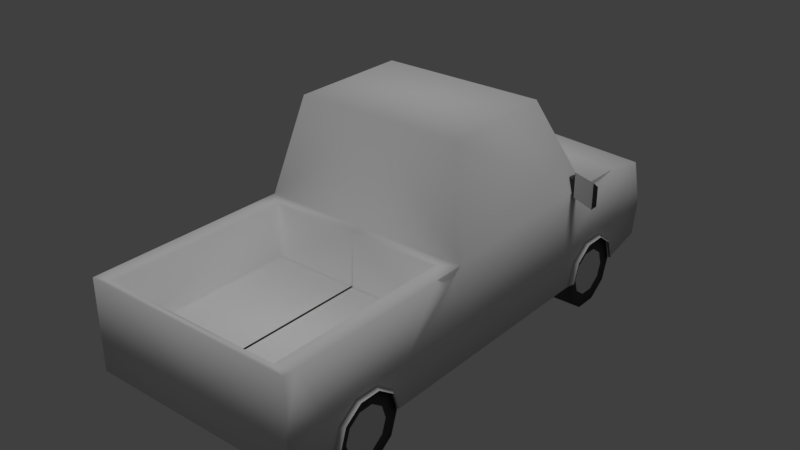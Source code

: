 # Source: 16-2.blend  (saved by Blender 2.79.0; exported with 4.5.12 LTS)
import bpy
from mathutils import Matrix  # noqa: F401  (used for matrix-valued properties, if any)

bpy.ops.wm.read_factory_settings(use_empty=True)
scene = bpy.context.scene
scene.name = 'Scene'

# ---- collections
col_collection_1 = bpy.data.collections.new('Collection 1'); scene.collection.children.link(col_collection_1)

# ---- materials (node trees are filled in below, after node groups)
mat_metal = bpy.data.materials.new('metal')
mat_metal.alpha_threshold = 0.0
mat_metal.use_transparent_shadow = False
mat_metal.roughness = 0.5
mat_metal.specular_intensity = 0.0
mat_metal.line_color = (0.0, 0.0, 0.0, 1.0)
mat_borracha = bpy.data.materials.new('borracha')
mat_borracha.alpha_threshold = 0.0
mat_borracha.use_transparent_shadow = False
mat_borracha.diffuse_color = (0.08003, 0.08003, 0.08003, 1.0)
mat_borracha.roughness = 0.5
mat_borracha.specular_intensity = 0.0

# ---- material node trees

# ---- world
world_world = bpy.data.worlds.new('World'); scene.world = world_world
world_world.color = (0.05088, 0.05088, 0.05088)
world_world.use_sun_shadow = False
world_world.sun_shadow_jitter_overblur = 0.0
world_world.cycles.sampling_method = 'MANUAL'

# ---- lights
light_hemi = bpy.data.lights.new('Hemi', 'SUN')
light_hemi.transmission_factor = 0.0
light_hemi.angle = 0.1993
light_hemi.energy = 1.0
light_hemi.shadow_buffer_clip_start = 0.5
light_hemi.shadow_soft_size = 0.1
light_hemi.shadow_cascade_max_distance = 1000.0

# ---- meshes
me_cube_001 = bpy.data.meshes.new('Cube.001')
me_cube_001.from_pydata([(-2.505, -7.19, 1.532), (-2.505, -7.19, 4.575), (-2.505, 9.708, 1.571), (-2.505, 9.463, 4.359), (-2.505, -0.336, 1.251), (-2.505, -0.336, 4.575), (-2.505, 6.043, 4.697), (-2.505, 5.449, 1.251), (-1.93, 0.2938, 7.86), (-1.93, 4.361, 7.874), (-2.505, 7.829, 4.658), (-2.505, 8.363, 1.251), (-2.505, -7.19, 2.719), (-2.505, 9.916, 2.719), (-2.505, -0.336, 2.719), (-2.505, 5.356, 2.719), (-2.505, 8.396, 2.719), (-2.505, -5.877, 1.251), (-2.505, -6.737, 4.575), (-2.505, -5.877, 2.719), (-2.505, -1.358, 4.575), (-2.505, -2.587, 2.719), (-2.505, -2.587, 1.251), (-2.505, 8.204, 1.251), (-2.505, 7.953, 2.023), (-2.505, 7.296, 2.501), (-2.505, 6.484, 2.501), (-2.505, 5.827, 2.023), (-2.505, 5.576, 1.251), (-2.505, -2.985, 1.251), (-2.505, -3.236, 2.023), (-2.505, -3.893, 2.501), (-2.505, -4.706, 2.501), (-2.505, -5.363, 2.023), (-2.505, -5.614, 1.251), (-2.506, 8.156, 1.25), (-2.506, 7.914, 1.994), (-2.506, 7.281, 2.454), (-2.506, 6.499, 2.454), (-2.506, 5.866, 1.994), (-2.506, 5.625, 1.25), (-2.506, 5.866, 0.5065), (-2.506, 6.499, 0.04673), (-2.506, 7.281, 0.04673), (-2.506, 7.914, 0.5065), (-2.506, 7.679, 1.25), (-2.506, 7.529, 1.714), (-2.506, 7.134, 2.001), (-2.506, 6.646, 2.001), (-2.506, 6.252, 1.714), (-2.506, 6.101, 1.25), (-2.506, 6.252, 0.7865), (-2.506, 6.646, 0.4997), (-2.506, 7.134, 0.4997), (-2.506, 7.529, 0.7865), (-1.532, 7.914, 1.994), (-1.532, 8.156, 1.25), (-1.532, 7.281, 2.454), (-1.532, 6.499, 2.454), (-1.532, 5.866, 1.994), (-1.532, 5.625, 1.25), (-1.532, 5.866, 0.5065), (-1.532, 6.499, 0.04673), (-1.532, 7.281, 0.04673), (-1.532, 7.914, 0.5065), (-1.532, 6.89, 1.25), (-2.425, 7.373, 1.601), (-2.425, 7.487, 1.25), (-2.425, 7.075, 1.818), (-2.425, 6.706, 1.818), (-2.425, 6.407, 1.601), (-2.425, 6.293, 1.25), (-2.425, 6.407, 0.8996), (-2.425, 6.706, 0.6829), (-2.425, 7.075, 0.6829), (-2.425, 7.373, 0.8996), (-2.425, 6.89, 1.25), (-2.605, 8.057, 1.342), (-2.605, 7.834, 2.028), (-2.605, 7.251, 2.451), (-2.605, 6.529, 2.451), (-2.605, 5.946, 2.028), (-2.605, 5.723, 1.342), (-2.605, -3.133, 1.342), (-2.605, -3.356, 2.028), (-2.605, -3.939, 2.451), (-2.605, -4.66, 2.451), (-2.605, -5.244, 2.028), (-2.605, -5.466, 1.342), (-0.005427, 9.834, 1.571), (-0.005427, -0.336, 4.575), (-0.005427, 6.043, 4.836), (-0.005427, -6.977, 4.575), (-2.131, -6.977, 4.575), (-2.131, -0.7336, 4.575), (0.01954, -0.8049, 2.779), (0.01954, -6.906, 2.779), (-2.058, -6.906, 2.779), (-2.058, -0.8049, 2.779), (-0.05736, 5.827, 2.023), (-0.005427, 8.204, 1.251), (-0.08945, 6.484, 2.501), (-0.005427, 5.576, 1.251), (-0.08945, 7.296, 2.501), (-0.05736, 7.953, 2.023), (-0.03794, -4.706, 2.501), (-0.03794, -3.893, 2.501), (-0.02552, -3.236, 2.023), (-0.02552, -5.363, 2.023), (-2.506, -3.024, 1.25), (-2.506, -3.266, 1.994), (-2.506, -3.898, 2.454), (-2.506, -4.681, 2.454), (-2.506, -5.313, 1.994), (-2.506, -5.555, 1.25), (-2.506, -5.313, 0.5065), (-2.506, -4.681, 0.04673), (-2.506, -3.898, 0.04673), (-2.506, -3.266, 0.5065), (-2.506, -3.5, 1.25), (-2.506, -3.651, 1.714), (-2.506, -4.046, 2.001), (-2.506, -4.533, 2.001), (-2.506, -4.928, 1.714), (-2.506, -5.079, 1.25), (-2.506, -4.928, 0.7865), (-2.506, -4.533, 0.4997), (-2.506, -4.046, 0.4997), (-2.506, -3.651, 0.7865), (-1.532, -3.266, 1.994), (-1.532, -3.024, 1.25), (-1.532, -3.898, 2.454), (-1.532, -4.681, 2.454), (-1.532, -5.313, 1.994), (-1.532, -5.555, 1.25), (-1.532, -5.313, 0.5065), (-1.532, -4.681, 0.04673), (-1.532, -3.898, 0.04673), (-1.532, -3.266, 0.5065), (-1.532, -4.289, 1.25), (-2.425, -3.807, 1.601), (-2.425, -3.693, 1.25), (-2.425, -4.105, 1.818), (-2.425, -4.474, 1.818), (-2.425, -4.772, 1.601), (-2.425, -4.886, 1.25), (-2.425, -4.772, 0.8996), (-2.425, -4.474, 0.6829), (-2.425, -4.105, 0.6829), (-2.425, -3.807, 0.8996), (-2.425, -4.289, 1.25), (-2.556, 5.386, 4.577), (-2.556, 5.386, 5.423), (-2.556, 5.67, 4.573), (-2.556, 5.67, 5.227), (-2.36, 5.386, 4.943), (-2.36, 5.386, 5.227), (-2.36, 5.67, 4.943), (-2.36, 5.67, 5.227), (-3.156, 5.291, 4.573), (-3.072, 5.221, 4.44), (-3.072, 5.221, 5.348), (-3.156, 5.291, 5.227), (-2.506, 5.67, 4.807), (-2.506, 5.67, 5.111), (-2.506, 5.386, 4.809), (-2.506, 5.386, 5.175), (2.495, -7.19, 1.532), (2.495, -7.19, 4.575), (2.495, 9.708, 1.571), (2.495, 9.463, 4.359), (2.495, -0.336, 1.251), (2.495, -0.336, 4.575), (2.495, 6.043, 4.697), (2.495, 5.449, 1.251), (1.919, 0.2938, 7.86), (1.919, 4.361, 7.874), (2.495, 7.829, 4.658), (2.495, 8.363, 1.251), (2.495, -7.19, 2.719), (2.495, 9.916, 2.719), (2.495, -0.336, 2.719), (2.495, 5.356, 2.719), (2.495, 8.396, 2.719), (2.495, -5.877, 1.251), (2.495, -6.737, 4.575), (2.495, -5.877, 2.719), (2.495, -1.358, 4.575), (2.495, -2.587, 2.719), (2.495, -2.587, 1.251), (2.495, 8.204, 1.251), (2.495, 7.953, 2.023), (2.495, 7.296, 2.501), (2.495, 6.484, 2.501), (2.495, 5.827, 2.023), (2.495, 5.576, 1.251), (2.495, -2.985, 1.251), (2.495, -3.236, 2.023), (2.495, -3.893, 2.501), (2.495, -4.706, 2.501), (2.495, -5.363, 2.023), (2.495, -5.614, 1.251), (2.397, -4.289, 1.25), (2.397, -3.807, 0.8996), (2.397, -4.105, 0.6829), (2.397, -4.474, 0.6829), (2.397, -4.772, 0.8996), (2.397, -4.886, 1.25), (2.397, -4.772, 1.601), (2.397, -4.474, 1.818), (2.397, -4.105, 1.818), (2.397, -3.693, 1.25), (2.397, -3.807, 1.601), (1.504, -4.289, 1.25), (1.504, -3.266, 0.5065), (1.504, -3.898, 0.04673), (1.504, -4.681, 0.04673), (1.504, -5.313, 0.5065), (1.504, -5.555, 1.25), (1.504, -5.313, 1.994), (1.504, -4.681, 2.454), (1.504, -3.898, 2.454), (1.504, -3.024, 1.25), (1.504, -3.266, 1.994), (2.478, -3.651, 0.7865), (2.478, -4.046, 0.4997), (2.478, -4.533, 0.4997), (2.478, -4.928, 0.7865), (2.478, -5.079, 1.25), (2.478, -4.928, 1.714), (2.478, -4.533, 2.001), (2.478, -4.046, 2.001), (2.478, -3.651, 1.714), (2.478, -3.5, 1.25), (2.478, -3.266, 0.5065), (2.478, -3.898, 0.04673), (2.478, -4.681, 0.04673), (2.478, -5.313, 0.5065), (2.478, -5.555, 1.25), (2.478, -5.313, 1.994), (2.478, -4.681, 2.454), (2.478, -3.898, 2.454), (2.478, -3.266, 1.994), (2.478, -3.024, 1.25), (2.594, 8.057, 1.342), (2.594, 7.834, 2.028), (2.594, 7.251, 2.451), (2.594, 6.529, 2.451), (2.594, 5.946, 2.028), (2.594, 5.723, 1.342), (2.594, -3.133, 1.342), (2.594, -3.356, 2.028), (2.594, -3.939, 2.451), (2.594, -4.66, 2.451), (2.594, -5.244, 2.028), (2.594, -5.466, 1.342), (-0.005427, -7.19, 1.532), (-0.005427, -7.19, 4.575), (-0.005427, 9.589, 4.499), (-0.005427, -0.336, 1.251), (-0.005427, 5.449, 1.251), (-0.005427, 4.361, 7.874), (-0.005427, 0.2938, 7.86), (-0.005427, 7.829, 4.798), (-0.005427, 10.04, 2.719), (-0.005427, -7.19, 2.719), (-0.005427, -2.587, 1.251), (-0.005427, -0.7336, 4.575), (2.12, -6.977, 4.575), (2.12, -0.7336, 4.575), (-0.005427, 8.363, 1.251), (-0.005427, -5.877, 1.251), (-0.03039, -0.8049, 2.779), (-0.03039, -6.906, 2.779), (2.047, -6.906, 2.779), (2.047, -0.8049, 2.779), (0.0465, 5.827, 2.023), (0.0786, 6.484, 2.501), (0.0786, 7.296, 2.501), (0.0465, 7.953, 2.023), (-0.005427, -2.985, 1.251), (0.02709, -4.706, 2.501), (-0.005427, -5.614, 1.251), (0.02709, -3.893, 2.501), (0.01467, -3.236, 2.023), (0.01467, -5.363, 2.023), (2.397, 6.89, 1.25), (2.397, 7.373, 0.8996), (2.397, 7.075, 0.6829), (2.397, 6.706, 0.6829), (2.397, 6.407, 0.8996), (2.397, 6.293, 1.25), (2.397, 6.407, 1.601), (2.397, 6.706, 1.818), (2.397, 7.075, 1.818), (2.397, 7.487, 1.25), (2.397, 7.373, 1.601), (1.504, 6.89, 1.25), (1.504, 7.914, 0.5065), (1.504, 7.281, 0.04673), (1.504, 6.499, 0.04673), (1.504, 5.866, 0.5065), (1.504, 5.625, 1.25), (1.504, 5.866, 1.994), (1.504, 6.499, 2.454), (1.504, 7.281, 2.454), (1.504, 8.156, 1.25), (1.504, 7.914, 1.994), (2.478, 7.529, 0.7865), (2.478, 7.134, 0.4997), (2.478, 6.646, 0.4997), (2.478, 6.252, 0.7865), (2.478, 6.101, 1.25), (2.478, 6.252, 1.714), (2.478, 6.646, 2.001), (2.478, 7.134, 2.001), (2.478, 7.529, 1.714), (2.478, 7.679, 1.25), (2.478, 7.914, 0.5065), (2.478, 7.281, 0.04673), (2.478, 6.499, 0.04673), (2.478, 5.866, 0.5065), (2.478, 5.625, 1.25), (2.478, 5.866, 1.994), (2.478, 6.499, 2.454), (2.478, 7.281, 2.454), (2.478, 7.914, 1.994), (2.478, 8.156, 1.25), (2.545, 5.386, 4.577), (2.545, 5.386, 5.423), (2.545, 5.67, 4.573), (2.545, 5.67, 5.227), (2.349, 5.386, 4.943), (2.349, 5.386, 5.227), (2.349, 5.67, 4.943), (2.349, 5.67, 5.227), (3.145, 5.291, 4.573), (3.061, 5.221, 4.44), (3.061, 5.221, 5.348), (3.145, 5.291, 5.227), (2.495, 5.67, 4.807), (2.495, 5.67, 5.111), (2.495, 5.386, 4.809), (2.495, 5.386, 5.175)], [], [(16, 10, 3, 13), (13, 3, 258, 264), (265, 257, 1, 12), (7, 260, 259, 4), (21, 20, 5, 14), (92, 93, 1, 257), (14, 5, 6, 15), (263, 10, 6, 91), (261, 9, 8, 262), (6, 5, 8, 9), (91, 6, 9, 261), (5, 90, 262, 8), (17, 271, 256, 0), (15, 6, 10, 16), (4, 14, 15, 7), (22, 21, 14, 4), (258, 3, 10, 263), (256, 265, 12, 0), (11, 16, 13, 2), (0, 12, 19, 17), (12, 1, 18, 19), (94, 20, 18, 93), (4, 259, 266, 22), (2, 13, 264, 89), (19, 18, 20, 21), (17, 19, 33, 34), (7, 15, 27, 28), (30, 21, 22, 29), (31, 21, 30), (32, 19, 21, 31), (33, 19, 32), (38, 48, 49, 39), (24, 16, 11, 23), (25, 16, 24), (26, 15, 16, 25), (27, 15, 26), (35, 45, 46, 36), (42, 52, 53, 43), (39, 49, 50, 40), (36, 46, 47, 37), (43, 53, 54, 44), (40, 50, 51, 41), (37, 47, 48, 38), (44, 54, 45, 35), (41, 51, 52, 42), (60, 65, 59), (57, 65, 55), (64, 65, 63), (61, 65, 60), (58, 65, 57), (56, 65, 64), (62, 65, 61), (59, 65, 58), (46, 45, 67, 66), (63, 65, 62), (43, 63, 62, 42), (36, 55, 56, 35), (44, 64, 63, 43), (37, 57, 55, 36), (35, 56, 64, 44), (38, 58, 57, 37), (39, 59, 58, 38), (40, 60, 59, 39), (41, 61, 60, 40), (55, 65, 56), (42, 62, 61, 41), (53, 52, 73, 74), (50, 49, 70, 71), (47, 46, 66, 68), (54, 53, 74, 75), (51, 50, 71, 72), (48, 47, 68, 69), (45, 54, 75, 67), (52, 51, 72, 73), (49, 48, 69, 70), (66, 67, 76), (67, 75, 76), (75, 74, 76), (74, 73, 76), (73, 72, 76), (72, 71, 76), (71, 70, 76), (70, 69, 76), (69, 68, 76), (68, 66, 76), (33, 32, 86, 87), (30, 29, 83, 84), (26, 25, 79, 80), (34, 33, 87, 88), (31, 30, 84, 85), (27, 26, 80, 81), (24, 23, 77, 78), (32, 31, 85, 86), (28, 27, 81, 82), (25, 24, 78, 79), (2, 89, 270, 11), (94, 93, 97, 98), (1, 93, 18), (93, 92, 96, 97), (94, 5, 20), (95, 98, 97, 96), (267, 94, 98, 95), (34, 282, 271, 17), (29, 22, 266, 280), (30, 29, 280, 107), (31, 30, 107, 106), (32, 31, 106, 105), (33, 32, 105, 108), (34, 33, 108, 282), (28, 102, 260, 7), (23, 11, 270, 100), (24, 23, 100, 104), (25, 24, 104, 103), (26, 25, 103, 101), (27, 26, 101, 99), (28, 27, 99, 102), (90, 5, 94, 267), (112, 122, 123, 113), (109, 119, 120, 110), (116, 126, 127, 117), (113, 123, 124, 114), (110, 120, 121, 111), (117, 127, 128, 118), (114, 124, 125, 115), (111, 121, 122, 112), (118, 128, 119, 109), (115, 125, 126, 116), (134, 139, 133), (131, 139, 129), (138, 139, 137), (135, 139, 134), (132, 139, 131), (130, 139, 138), (136, 139, 135), (133, 139, 132), (120, 119, 141, 140), (137, 139, 136), (117, 137, 136, 116), (110, 129, 130, 109), (118, 138, 137, 117), (111, 131, 129, 110), (109, 130, 138, 118), (112, 132, 131, 111), (113, 133, 132, 112), (114, 134, 133, 113), (115, 135, 134, 114), (129, 139, 130), (116, 136, 135, 115), (127, 126, 147, 148), (124, 123, 144, 145), (121, 120, 140, 142), (128, 127, 148, 149), (125, 124, 145, 146), (122, 121, 142, 143), (119, 128, 149, 141), (126, 125, 146, 147), (123, 122, 143, 144), (140, 141, 150), (141, 149, 150), (149, 148, 150), (148, 147, 150), (147, 146, 150), (146, 145, 150), (145, 144, 150), (144, 143, 150), (143, 142, 150), (142, 140, 150), (161, 152, 154), (163, 164, 158, 157), (165, 166, 152, 151), (163, 157, 155, 165), (164, 154, 152, 166), (160, 161, 162, 159), (159, 153, 151), (154, 153, 159, 162), (151, 152, 161, 160), (158, 164, 166, 156), (153, 163, 165, 151), (155, 156, 166, 165), (153, 154, 164, 163), (159, 151, 160), (161, 154, 162), (183, 180, 170, 177), (180, 264, 258, 170), (265, 179, 168, 257), (174, 171, 259, 260), (188, 181, 172, 187), (92, 257, 168, 268), (181, 182, 173, 172), (263, 91, 173, 177), (261, 262, 175, 176), (173, 176, 175, 172), (91, 261, 176, 173), (172, 175, 262, 90), (184, 167, 256, 271), (182, 183, 177, 173), (171, 174, 182, 181), (189, 171, 181, 188), (258, 263, 177, 170), (256, 167, 179, 265), (178, 169, 180, 183), (167, 184, 186, 179), (179, 186, 185, 168), (269, 268, 185, 187), (171, 189, 266, 259), (169, 89, 264, 180), (186, 188, 187, 185), (184, 201, 200, 186), (174, 195, 194, 182), (197, 196, 189, 188), (198, 197, 188), (199, 198, 188, 186), (200, 199, 186), (210, 202, 212), (191, 190, 178, 183), (192, 191, 183), (193, 192, 183, 182), (194, 193, 182), (209, 202, 210), (208, 202, 209), (207, 202, 208), (206, 202, 207), (205, 202, 206), (204, 202, 205), (203, 202, 204), (211, 202, 203), (212, 202, 211), (229, 208, 209, 230), (226, 205, 206, 227), (233, 211, 203, 224), (230, 209, 210, 231), (227, 206, 207, 228), (224, 203, 204, 225), (231, 210, 212, 232), (228, 207, 208, 229), (225, 204, 205, 226), (236, 237, 217, 216), (223, 222, 213), (237, 238, 218, 217), (238, 239, 219, 218), (239, 240, 220, 219), (240, 241, 221, 220), (243, 234, 214, 222), (241, 242, 223, 221), (234, 235, 215, 214), (242, 243, 222, 223), (235, 236, 216, 215), (215, 216, 213), (232, 212, 211, 233), (219, 220, 213), (216, 217, 213), (222, 214, 213), (220, 221, 213), (217, 218, 213), (214, 215, 213), (221, 223, 213), (218, 219, 213), (237, 236, 226, 227), (234, 243, 233, 224), (241, 240, 230, 231), (238, 237, 227, 228), (235, 234, 224, 225), (242, 241, 231, 232), (239, 238, 228, 229), (236, 235, 225, 226), (243, 242, 232, 233), (240, 239, 229, 230), (200, 254, 253, 199), (197, 251, 250, 196), (193, 247, 246, 192), (201, 255, 254, 200), (198, 252, 251, 197), (194, 248, 247, 193), (191, 245, 244, 190), (199, 253, 252, 198), (195, 249, 248, 194), (192, 246, 245, 191), (169, 178, 270, 89), (269, 275, 274, 268), (168, 185, 268), (268, 274, 273, 92), (269, 187, 172), (272, 273, 274, 275), (267, 272, 275, 269), (201, 184, 271, 282), (196, 280, 266, 189), (197, 284, 280, 196), (198, 283, 284, 197), (199, 281, 283, 198), (200, 285, 281, 199), (201, 282, 285, 200), (195, 174, 260, 102), (190, 100, 270, 178), (191, 279, 100, 190), (192, 278, 279, 191), (193, 277, 278, 192), (194, 276, 277, 193), (195, 102, 276, 194), (90, 267, 269, 172), (294, 286, 296), (293, 286, 294), (292, 286, 293), (291, 286, 292), (290, 286, 291), (289, 286, 290), (288, 286, 289), (287, 286, 288), (295, 286, 287), (296, 286, 295), (313, 292, 293, 314), (310, 289, 290, 311), (317, 295, 287, 308), (314, 293, 294, 315), (311, 290, 291, 312), (308, 287, 288, 309), (315, 294, 296, 316), (312, 291, 292, 313), (309, 288, 289, 310), (320, 321, 301, 300), (307, 306, 297), (321, 322, 302, 301), (322, 323, 303, 302), (323, 324, 304, 303), (324, 325, 305, 304), (327, 318, 298, 306), (325, 326, 307, 305), (318, 319, 299, 298), (326, 327, 306, 307), (319, 320, 300, 299), (299, 300, 297), (316, 296, 295, 317), (303, 304, 297), (300, 301, 297), (306, 298, 297), (304, 305, 297), (301, 302, 297), (298, 299, 297), (305, 307, 297), (302, 303, 297), (321, 320, 310, 311), (318, 327, 317, 308), (325, 324, 314, 315), (322, 321, 311, 312), (319, 318, 308, 309), (326, 325, 315, 316), (323, 322, 312, 313), (320, 319, 309, 310), (327, 326, 316, 317), (324, 323, 313, 314), (338, 331, 329), (340, 334, 335, 341), (342, 328, 329, 343), (340, 342, 332, 334), (341, 343, 329, 331), (337, 336, 339, 338), (336, 328, 330), (331, 339, 336, 330), (328, 337, 338, 329), (335, 333, 343, 341), (330, 328, 342, 340), (332, 342, 343, 333), (330, 340, 341, 331), (336, 337, 328), (338, 339, 331)])
me_cube_001.polygons.foreach_set('use_smooth', [1, 1, 1, 1, 1, 1, 1, 1, 1, 1, 1, 1, 1, 1, 1, 1, 1, 1, 1, 1, 1, 1, 1, 1, 1, 1, 1, 1, 1, 1, 1, 1, 1, 1, 1, 1, 1, 1, 1, 1, 1, 1, 1, 1, 1, 0, 0, 0, 0, 0, 0, 0, 0, 0, 0, 1, 1, 1, 1, 1, 1, 1, 1, 1, 0, 1, 0, 0, 0, 0, 0, 0, 0, 0, 0, 0, 0, 0, 0, 0, 0, 0, 0, 0, 0, 1, 1, 1, 1, 1, 1, 1, 1, 1, 1, 1, 1, 1, 1, 1, 1, 1, 1, 1, 1, 1, 1, 1, 1, 1, 1, 1, 1, 1, 1, 1, 1, 1, 1, 1, 1, 1, 1, 1, 1, 1, 1, 0, 0, 0, 0, 0, 0, 0, 0, 0, 0, 1, 1, 1, 1, 1, 1, 1, 1, 1, 0, 1, 0, 0, 0, 0, 0, 0, 0, 0, 0, 0, 0, 0, 0, 0, 0, 0, 0, 0, 0, 0, 0, 0, 0, 0, 0, 0, 0, 0, 0, 0, 0, 0, 0, 0, 1, 1, 1, 1, 1, 1, 1, 1, 1, 1, 1, 1, 1, 1, 1, 1, 1, 1, 1, 1, 1, 1, 1, 1, 1, 1, 1, 1, 1, 1, 1, 0, 1, 1, 1, 1, 0, 0, 0, 0, 0, 0, 0, 0, 0, 0, 0, 0, 0, 0, 0, 0, 0, 0, 1, 0, 1, 1, 1, 1, 1, 1, 1, 1, 1, 0, 0, 0, 0, 0, 0, 0, 0, 0, 0, 1, 1, 1, 1, 1, 1, 1, 1, 1, 1, 1, 1, 1, 1, 1, 1, 1, 1, 1, 1, 1, 1, 1, 1, 1, 1, 1, 1, 1, 1, 1, 1, 1, 1, 1, 1, 1, 1, 1, 1, 1, 1, 0, 0, 0, 0, 0, 0, 0, 0, 0, 0, 0, 0, 0, 0, 0, 0, 0, 0, 0, 1, 0, 1, 1, 1, 1, 1, 1, 1, 1, 1, 0, 0, 0, 0, 0, 0, 0, 0, 0, 0, 1, 1, 1, 1, 1, 1, 1, 1, 1, 1, 0, 0, 0, 0, 0, 0, 0, 0, 0, 0, 0, 0, 0, 0, 0])
me_cube_001.polygons.foreach_set('material_index', [0, 0, 0, 0, 0, 0, 0, 0, 0, 0, 0, 0, 0, 0, 0, 0, 0, 0, 0, 0, 0, 0, 0, 0, 0, 0, 0, 0, 0, 0, 0, 1, 0, 0, 0, 0, 1, 1, 1, 1, 1, 1, 1, 1, 1, 0, 0, 0, 0, 0, 0, 0, 0, 0, 0, 1, 1, 1, 1, 1, 1, 1, 1, 1, 0, 1, 0, 0, 0, 0, 0, 0, 0, 0, 0, 0, 0, 0, 0, 0, 0, 0, 0, 0, 0, 0, 0, 0, 0, 0, 0, 0, 0, 0, 0, 0, 0, 0, 0, 0, 0, 0, 0, 0, 0, 0, 0, 0, 0, 0, 0, 0, 0, 0, 0, 0, 0, 1, 1, 1, 1, 1, 1, 1, 1, 1, 1, 0, 0, 0, 0, 0, 0, 0, 0, 0, 0, 1, 1, 1, 1, 1, 1, 1, 1, 1, 0, 1, 0, 0, 0, 0, 0, 0, 0, 0, 0, 0, 0, 0, 0, 0, 0, 0, 0, 0, 0, 1, 1, 1, 1, 1, 1, 1, 1, 0, 1, 1, 1, 1, 1, 1, 0, 0, 0, 0, 0, 0, 0, 0, 0, 0, 0, 0, 0, 0, 0, 0, 0, 0, 0, 0, 0, 0, 0, 0, 0, 0, 0, 0, 0, 0, 0, 0, 0, 0, 0, 0, 0, 0, 0, 0, 0, 0, 0, 0, 0, 0, 0, 0, 0, 0, 0, 0, 0, 0, 1, 0, 1, 1, 1, 1, 1, 1, 1, 1, 1, 0, 0, 0, 0, 0, 0, 0, 0, 0, 0, 1, 1, 1, 1, 1, 1, 1, 1, 1, 1, 0, 0, 0, 0, 0, 0, 0, 0, 0, 0, 0, 0, 0, 0, 0, 0, 0, 0, 0, 0, 0, 0, 0, 0, 0, 0, 0, 0, 0, 0, 0, 0, 0, 0, 0, 0, 0, 0, 0, 0, 0, 0, 0, 0, 0, 0, 0, 0, 0, 0, 0, 1, 0, 1, 1, 1, 1, 1, 1, 1, 1, 1, 0, 0, 0, 0, 0, 0, 0, 0, 0, 0, 1, 1, 1, 1, 1, 1, 1, 1, 1, 1, 1, 1, 1, 1, 1, 1, 1, 1, 0, 1, 1, 1, 1, 1, 1])
_uv = me_cube_001.uv_layers.new(name='UVMap')
_uv.uv.foreach_set('vector', [0.2292, 0.688, 0.2512, 0.7635, 0.1876, 0.7518, 0.17, 0.688, 0.1056, 0.6633, 0.1062, 0.7295, 0.008811, 0.7343, 0.008244, 0.6629, 0.9496, 0.689, 0.9496, 0.7612, 0.8524, 0.7612, 0.8524, 0.689, 0.9936, 0.817, 0.9642, 0.817, 0.9642, 0.749, 0.9936, 0.749, 0.6564, 0.688, 0.6086, 0.7602, 0.5688, 0.7602, 0.5688, 0.688, 0.06286, 0.8552, 0.06134, 0.9387, 0.05271, 0.9533, 0.05449, 0.8551, 0.5688, 0.688, 0.5688, 0.7602, 0.3207, 0.765, 0.3474, 0.688, 0.1032, 0.8456, 0.1027, 0.7482, 0.1722, 0.7479, 0.1727, 0.8453, 0.3744, 0.9783, 0.3744, 0.9035, 0.5326, 0.9035, 0.5326, 0.9783, 0.3207, 0.765, 0.5688, 0.7602, 0.5443, 0.89, 0.3861, 0.8905, 0.1991, 0.7893, 0.2964, 0.7846, 0.274, 0.9244, 0.1991, 0.9244, 0.8424, 0.7789, 0.9396, 0.7788, 0.9399, 0.9089, 0.865, 0.909, 0.9936, 0.6671, 0.9642, 0.6671, 0.9642, 0.6513, 0.9936, 0.6513, 0.3474, 0.688, 0.3207, 0.765, 0.2512, 0.7635, 0.2292, 0.688, 0.5688, 0.6309, 0.5688, 0.688, 0.3474, 0.688, 0.3438, 0.6309, 0.6564, 0.6309, 0.6564, 0.688, 0.5688, 0.688, 0.5688, 0.6309, 0.0338, 0.8453, 0.03808, 0.7479, 0.1027, 0.7482, 0.1032, 0.8456, 0.9496, 0.6429, 0.9496, 0.689, 0.8524, 0.689, 0.8524, 0.6429, 0.2305, 0.6309, 0.2292, 0.688, 0.17, 0.688, 0.1781, 0.6434, 0.8354, 0.6419, 0.8354, 0.688, 0.7843, 0.688, 0.7843, 0.6309, 0.8354, 0.688, 0.8354, 0.7602, 0.8178, 0.7602, 0.7843, 0.688, 0.3039, 0.9387, 0.2796, 0.9533, 0.07034, 0.9533, 0.061, 0.9387, 0.9936, 0.749, 0.9642, 0.749, 0.9642, 0.7226, 0.9936, 0.7226, 0.1062, 0.6179, 0.1056, 0.6633, 0.008244, 0.6629, 0.008844, 0.6175, 0.7843, 0.688, 0.8178, 0.7602, 0.6086, 0.7602, 0.6564, 0.688, 0.7843, 0.6309, 0.7843, 0.688, 0.7643, 0.661, 0.7741, 0.6309, 0.3438, 0.6309, 0.3474, 0.688, 0.3291, 0.661, 0.3389, 0.6309, 0.6816, 0.661, 0.6564, 0.688, 0.6564, 0.6309, 0.6719, 0.6309, 0.7072, 0.6796, 0.6564, 0.688, 0.6816, 0.661, 0.7388, 0.6796, 0.7843, 0.688, 0.6564, 0.688, 0.7072, 0.6796, 0.7643, 0.661, 0.7843, 0.688, 0.7388, 0.6796, 0.2748, 0.4723, 0.2662, 0.4988, 0.2377, 0.4988, 0.2291, 0.4723, 0.2464, 0.661, 0.2292, 0.688, 0.2305, 0.6309, 0.2366, 0.6309, 0.2719, 0.6796, 0.2292, 0.688, 0.2464, 0.661, 0.3035, 0.6796, 0.3474, 0.688, 0.2292, 0.688, 0.2719, 0.6796, 0.3291, 0.661, 0.3474, 0.688, 0.3035, 0.6796, 0.3119, 0.5863, 0.2893, 0.5699, 0.2981, 0.5428, 0.326, 0.5428, 0.192, 0.5863, 0.2146, 0.5699, 0.2377, 0.5867, 0.2291, 0.6132, 0.2291, 0.4723, 0.2377, 0.4988, 0.2146, 0.5156, 0.192, 0.4992, 0.326, 0.5428, 0.2981, 0.5428, 0.2893, 0.5156, 0.3119, 0.4992, 0.2291, 0.6132, 0.2377, 0.5867, 0.2662, 0.5867, 0.2748, 0.6132, 0.192, 0.4992, 0.2146, 0.5156, 0.2058, 0.5428, 0.1779, 0.5428, 0.3119, 0.4992, 0.2893, 0.5156, 0.2662, 0.4988, 0.2748, 0.4723, 0.2748, 0.6132, 0.2662, 0.5867, 0.2893, 0.5699, 0.3119, 0.5863, 0.1779, 0.5428, 0.2058, 0.5428, 0.2146, 0.5699, 0.192, 0.5863, 0.1779, 0.5428, 0.2519, 0.5428, 0.192, 0.5863, 0.2748, 0.6132, 0.2519, 0.5428, 0.3119, 0.5863, 0.3119, 0.4992, 0.2519, 0.5428, 0.2748, 0.4723, 0.192, 0.4992, 0.2519, 0.5428, 0.1779, 0.5428, 0.2291, 0.6132, 0.2519, 0.5428, 0.2748, 0.6132, 0.326, 0.5428, 0.2519, 0.5428, 0.3119, 0.4992, 0.2291, 0.4723, 0.2519, 0.5428, 0.192, 0.4992, 0.192, 0.5863, 0.2519, 0.5428, 0.2291, 0.6132, 0.2987, 0.5428, 0.2897, 0.5703, 0.28, 0.5633, 0.2868, 0.5429, 0.2748, 0.4723, 0.2519, 0.5428, 0.2291, 0.4723, 0.1606, 0.5429, 0.1177, 0.5429, 0.1177, 0.4971, 0.1606, 0.4971, 0.1606, 0.6802, 0.1177, 0.6802, 0.1177, 0.6345, 0.1606, 0.6345, 0.1606, 0.5887, 0.1177, 0.5887, 0.1177, 0.5429, 0.1606, 0.5429, 0.1606, 0.726, 0.1177, 0.726, 0.1177, 0.6802, 0.1606, 0.6802, 0.1606, 0.6345, 0.1177, 0.6345, 0.1177, 0.5887, 0.1606, 0.5887, 0.1177, 0.6802, 0.1606, 0.6802, 0.1606, 0.726, 0.1177, 0.726, 0.1177, 0.6345, 0.1606, 0.6345, 0.1606, 0.6802, 0.1177, 0.6802, 0.1177, 0.5887, 0.1606, 0.5887, 0.1606, 0.6345, 0.1177, 0.6345, 0.1177, 0.5429, 0.1606, 0.5429, 0.1606, 0.5887, 0.1177, 0.5887, 0.3119, 0.5863, 0.2519, 0.5428, 0.326, 0.5428, 0.1177, 0.4971, 0.1606, 0.4971, 0.1606, 0.5429, 0.1177, 0.5429, 0.2374, 0.5872, 0.2141, 0.5702, 0.2237, 0.5631, 0.2411, 0.5758, 0.2142, 0.5152, 0.2376, 0.4983, 0.2413, 0.5096, 0.2238, 0.5222, 0.2898, 0.5154, 0.2987, 0.5428, 0.2868, 0.5429, 0.2802, 0.5224, 0.2663, 0.5872, 0.2374, 0.5872, 0.2411, 0.5758, 0.2626, 0.5759, 0.2052, 0.5427, 0.2142, 0.5152, 0.2238, 0.5222, 0.2171, 0.5427, 0.2665, 0.4983, 0.2898, 0.5154, 0.2802, 0.5224, 0.2628, 0.5097, 0.2897, 0.5703, 0.2663, 0.5872, 0.2626, 0.5759, 0.28, 0.5633, 0.2141, 0.5702, 0.2052, 0.5427, 0.2171, 0.5427, 0.2237, 0.5631, 0.2376, 0.4983, 0.2665, 0.4983, 0.2628, 0.5097, 0.2413, 0.5096, 0.2868, 0.5429, 0.28, 0.5633, 0.2519, 0.5428, 0.28, 0.5633, 0.2626, 0.5759, 0.2519, 0.5428, 0.2626, 0.5759, 0.2411, 0.5758, 0.2519, 0.5428, 0.2411, 0.5758, 0.2237, 0.5631, 0.2519, 0.5428, 0.2237, 0.5631, 0.2171, 0.5427, 0.2519, 0.5428, 0.2171, 0.5427, 0.2238, 0.5222, 0.2519, 0.5428, 0.2238, 0.5222, 0.2413, 0.5096, 0.2519, 0.5428, 0.2413, 0.5096, 0.2628, 0.5097, 0.2519, 0.5428, 0.2628, 0.5097, 0.2802, 0.5224, 0.2519, 0.5428, 0.2802, 0.5224, 0.2868, 0.5429, 0.2519, 0.5428, 0.9495, 0.9334, 0.9196, 0.9434, 0.9178, 0.9391, 0.9444, 0.9302, 0.858, 0.9334, 0.8349, 0.9119, 0.8426, 0.9111, 0.8632, 0.9302, 0.9196, 0.9434, 0.888, 0.9434, 0.8898, 0.9391, 0.9178, 0.9391, 0.9727, 0.9119, 0.9495, 0.9334, 0.9444, 0.9302, 0.965, 0.9111, 0.888, 0.9434, 0.858, 0.9334, 0.8632, 0.9302, 0.8898, 0.9391, 0.9495, 0.9334, 0.9196, 0.9434, 0.9178, 0.9391, 0.9444, 0.9302, 0.858, 0.9334, 0.8349, 0.9119, 0.8426, 0.9111, 0.8632, 0.9302, 0.9196, 0.9434, 0.888, 0.9434, 0.8898, 0.9391, 0.9178, 0.9391, 0.9727, 0.9119, 0.9495, 0.9334, 0.9444, 0.9302, 0.965, 0.9111, 0.888, 0.9434, 0.858, 0.9334, 0.8632, 0.9302, 0.8898, 0.9391, 0.9936, 0.8843, 0.9642, 0.8857, 0.9642, 0.8681, 0.9936, 0.8681, 0.8265, 0.8519, 0.5836, 0.8519, 0.5864, 0.782, 0.8237, 0.782, 0.05271, 0.9533, 0.061, 0.9387, 0.07034, 0.9533, 0.6702, 0.8519, 0.5875, 0.8519, 0.5865, 0.782, 0.6673, 0.782, 0.3039, 0.9387, 0.3193, 0.9533, 0.2796, 0.9533, 0.5815, 0.9566, 0.5815, 0.8758, 0.8189, 0.8758, 0.8189, 0.9566, 0.6663, 0.8519, 0.5836, 0.8519, 0.5865, 0.782, 0.6673, 0.782, 0.9936, 0.6702, 0.9642, 0.6702, 0.9642, 0.6671, 0.9936, 0.6671, 0.9936, 0.7179, 0.9936, 0.7226, 0.9642, 0.7226, 0.9642, 0.7179, 0.9936, 0.7083, 0.9936, 0.7179, 0.9642, 0.7179, 0.9645, 0.7083, 0.9936, 0.6988, 0.9936, 0.7083, 0.9645, 0.7083, 0.9646, 0.6988, 0.9936, 0.6893, 0.9936, 0.6988, 0.9646, 0.6988, 0.9646, 0.6893, 0.9936, 0.6797, 0.9936, 0.6893, 0.9646, 0.6893, 0.9645, 0.6797, 0.9936, 0.6702, 0.9936, 0.6797, 0.9645, 0.6797, 0.9642, 0.6702, 0.9936, 0.8185, 0.9642, 0.8185, 0.9642, 0.817, 0.9936, 0.817, 0.9936, 0.8662, 0.9936, 0.8681, 0.9642, 0.8681, 0.9642, 0.8662, 0.9936, 0.8567, 0.9936, 0.8662, 0.9642, 0.8662, 0.9648, 0.8567, 0.9936, 0.8471, 0.9936, 0.8567, 0.9648, 0.8567, 0.9652, 0.8471, 0.9936, 0.8376, 0.9936, 0.8471, 0.9652, 0.8471, 0.9652, 0.8376, 0.9936, 0.828, 0.9936, 0.8376, 0.9652, 0.8376, 0.9648, 0.828, 0.9936, 0.8185, 0.9936, 0.828, 0.9648, 0.828, 0.9642, 0.8185, 0.3193, 0.856, 0.3193, 0.9533, 0.3039, 0.9387, 0.3039, 0.856, 0.2748, 0.4723, 0.2662, 0.4988, 0.2377, 0.4988, 0.2291, 0.4723, 0.3119, 0.5863, 0.2893, 0.5699, 0.2981, 0.5428, 0.326, 0.5428, 0.192, 0.5863, 0.2146, 0.5699, 0.2377, 0.5867, 0.2291, 0.6132, 0.2291, 0.4723, 0.2377, 0.4988, 0.2146, 0.5156, 0.192, 0.4992, 0.326, 0.5428, 0.2981, 0.5428, 0.2893, 0.5156, 0.3119, 0.4992, 0.2291, 0.6132, 0.2377, 0.5867, 0.2662, 0.5867, 0.2748, 0.6132, 0.192, 0.4992, 0.2146, 0.5156, 0.2058, 0.5428, 0.1779, 0.5428, 0.3119, 0.4992, 0.2893, 0.5156, 0.2662, 0.4988, 0.2748, 0.4723, 0.2748, 0.6132, 0.2662, 0.5867, 0.2893, 0.5699, 0.3119, 0.5863, 0.1779, 0.5428, 0.2058, 0.5428, 0.2146, 0.5699, 0.192, 0.5863, 0.1779, 0.5428, 0.2519, 0.5428, 0.192, 0.5863, 0.2748, 0.6132, 0.2519, 0.5428, 0.3119, 0.5863, 0.3119, 0.4992, 0.2519, 0.5428, 0.2748, 0.4723, 0.192, 0.4992, 0.2519, 0.5428, 0.1779, 0.5428, 0.2291, 0.6132, 0.2519, 0.5428, 0.2748, 0.6132, 0.326, 0.5428, 0.2519, 0.5428, 0.3119, 0.4992, 0.2291, 0.4723, 0.2519, 0.5428, 0.192, 0.4992, 0.192, 0.5863, 0.2519, 0.5428, 0.2291, 0.6132, 0.2987, 0.5428, 0.2897, 0.5703, 0.28, 0.5633, 0.2868, 0.5429, 0.2748, 0.4723, 0.2519, 0.5428, 0.2291, 0.4723, 0.1606, 0.5429, 0.1177, 0.5429, 0.1177, 0.4971, 0.1606, 0.4971, 0.1606, 0.6802, 0.1177, 0.6802, 0.1177, 0.6345, 0.1606, 0.6345, 0.1606, 0.5887, 0.1177, 0.5887, 0.1177, 0.5429, 0.1606, 0.5429, 0.1606, 0.726, 0.1177, 0.726, 0.1177, 0.6802, 0.1606, 0.6802, 0.1606, 0.6345, 0.1177, 0.6345, 0.1177, 0.5887, 0.1606, 0.5887, 0.1177, 0.6802, 0.1606, 0.6802, 0.1606, 0.726, 0.1177, 0.726, 0.1177, 0.6345, 0.1606, 0.6345, 0.1606, 0.6802, 0.1177, 0.6802, 0.1177, 0.5887, 0.1606, 0.5887, 0.1606, 0.6345, 0.1177, 0.6345, 0.1177, 0.5429, 0.1606, 0.5429, 0.1606, 0.5887, 0.1177, 0.5887, 0.3119, 0.5863, 0.2519, 0.5428, 0.326, 0.5428, 0.1177, 0.4971, 0.1606, 0.4971, 0.1606, 0.5429, 0.1177, 0.5429, 0.2374, 0.5872, 0.2141, 0.5702, 0.2237, 0.5631, 0.2411, 0.5758, 0.2142, 0.5152, 0.2376, 0.4983, 0.2413, 0.5096, 0.2238, 0.5222, 0.2898, 0.5154, 0.2987, 0.5428, 0.2868, 0.5429, 0.2802, 0.5224, 0.2663, 0.5872, 0.2374, 0.5872, 0.2411, 0.5758, 0.2626, 0.5759, 0.2052, 0.5427, 0.2142, 0.5152, 0.2238, 0.5222, 0.2171, 0.5427, 0.2665, 0.4983, 0.2898, 0.5154, 0.2802, 0.5224, 0.2628, 0.5097, 0.2897, 0.5703, 0.2663, 0.5872, 0.2626, 0.5759, 0.28, 0.5633, 0.2141, 0.5702, 0.2052, 0.5427, 0.2171, 0.5427, 0.2237, 0.5631, 0.2376, 0.4983, 0.2665, 0.4983, 0.2628, 0.5097, 0.2413, 0.5096, 0.2868, 0.5429, 0.28, 0.5633, 0.2519, 0.5428, 0.28, 0.5633, 0.2626, 0.5759, 0.2519, 0.5428, 0.2626, 0.5759, 0.2411, 0.5758, 0.2519, 0.5428, 0.2411, 0.5758, 0.2237, 0.5631, 0.2519, 0.5428, 0.2237, 0.5631, 0.2171, 0.5427, 0.2519, 0.5428, 0.2171, 0.5427, 0.2238, 0.5222, 0.2519, 0.5428, 0.2238, 0.5222, 0.2413, 0.5096, 0.2519, 0.5428, 0.2413, 0.5096, 0.2628, 0.5097, 0.2519, 0.5428, 0.2628, 0.5097, 0.2802, 0.5224, 0.2519, 0.5428, 0.2802, 0.5224, 0.2868, 0.5429, 0.2519, 0.5428, 0.9612, 0.948, 0.9493, 0.9692, 0.9612, 0.9789, 0.9673, 0.9516, 0.9575, 0.9608, 0.9581, 0.9691, 0.9673, 0.9604, 0.9548, 0.9573, 0.9548, 0.9736, 0.957, 0.9846, 0.957, 0.947, 0.9673, 0.9604, 0.9673, 0.9516, 0.9547, 0.9516, 0.9547, 0.9604, 0.9667, 0.9469, 0.9612, 0.948, 0.9557, 0.9623, 0.9667, 0.9598, 0.9541, 0.9469, 0.9541, 0.9873, 0.9589, 0.9819, 0.9589, 0.9528, 0.9857, 0.9469, 0.9541, 0.9469, 0.9608, 0.9576, 0.9857, 0.976, 0.9857, 0.9469, 0.9541, 0.9469, 0.9541, 0.976, 0.1008, 0.8693, 0.1008, 0.9157, 0.1655, 0.9116, 0.1655, 0.8618, 0.9707, 0.961, 0.9719, 0.9528, 0.9589, 0.9528, 0.9582, 0.9596, 0.9794, 0.9575, 0.9794, 0.9469, 0.9667, 0.9469, 0.9668, 0.9574, 0.9673, 0.9516, 0.9673, 0.9642, 0.9738, 0.9618, 0.9738, 0.9455, 0.9541, 0.9469, 0.9541, 0.976, 0.9563, 0.9708, 0.9563, 0.9573, 0.984, 0.947, 0.957, 0.947, 0.9809, 0.9539, 0.9794, 0.9469, 0.9493, 0.9539, 0.9809, 0.9539, 0.2292, 0.688, 0.17, 0.688, 0.1876, 0.7518, 0.2512, 0.7635, 0.1056, 0.6633, 0.008244, 0.6629, 0.008811, 0.7343, 0.1062, 0.7295, 0.9496, 0.689, 0.8524, 0.689, 0.8524, 0.7612, 0.9496, 0.7612, 0.9936, 0.817, 0.9936, 0.749, 0.9642, 0.749, 0.9642, 0.817, 0.6564, 0.688, 0.5688, 0.688, 0.5688, 0.7602, 0.6086, 0.7602, 0.06286, 0.8552, 0.05449, 0.8551, 0.05271, 0.9533, 0.06134, 0.9387, 0.5688, 0.688, 0.3474, 0.688, 0.3207, 0.765, 0.5688, 0.7602, 0.1032, 0.8456, 0.1727, 0.8453, 0.1722, 0.7479, 0.1027, 0.7482, 0.3744, 0.9783, 0.5326, 0.9783, 0.5326, 0.9035, 0.3744, 0.9035, 0.3207, 0.765, 0.3861, 0.8905, 0.5443, 0.89, 0.5688, 0.7602, 0.1991, 0.7893, 0.1991, 0.9244, 0.274, 0.9244, 0.2964, 0.7846, 0.8424, 0.7789, 0.865, 0.909, 0.9399, 0.9089, 0.9396, 0.7788, 0.9936, 0.6671, 0.9936, 0.6513, 0.9642, 0.6513, 0.9642, 0.6671, 0.3474, 0.688, 0.2292, 0.688, 0.2512, 0.7635, 0.3207, 0.765, 0.5688, 0.6309, 0.3438, 0.6309, 0.3474, 0.688, 0.5688, 0.688, 0.6564, 0.6309, 0.5688, 0.6309, 0.5688, 0.688, 0.6564, 0.688, 0.0338, 0.8453, 0.1032, 0.8456, 0.1027, 0.7482, 0.03808, 0.7479, 0.9496, 0.6429, 0.8524, 0.6429, 0.8524, 0.689, 0.9496, 0.689, 0.2305, 0.6309, 0.1781, 0.6434, 0.17, 0.688, 0.2292, 0.688, 0.8354, 0.6419, 0.7843, 0.6309, 0.7843, 0.688, 0.8354, 0.688, 0.8354, 0.688, 0.7843, 0.688, 0.8178, 0.7602, 0.8354, 0.7602, 0.3039, 0.9387, 0.061, 0.9387, 0.07034, 0.9533, 0.2796, 0.9533, 0.9936, 0.749, 0.9936, 0.7226, 0.9642, 0.7226, 0.9642, 0.749, 0.1062, 0.6179, 0.008844, 0.6175, 0.008244, 0.6629, 0.1056, 0.6633, 0.7843, 0.688, 0.6564, 0.688, 0.6086, 0.7602, 0.8178, 0.7602, 0.7843, 0.6309, 0.7741, 0.6309, 0.7643, 0.661, 0.7843, 0.688, 0.3438, 0.6309, 0.3389, 0.6309, 0.3291, 0.661, 0.3474, 0.688, 0.6816, 0.661, 0.6719, 0.6309, 0.6564, 0.6309, 0.6564, 0.688, 0.7072, 0.6796, 0.6816, 0.661, 0.6564, 0.688, 0.7388, 0.6796, 0.7072, 0.6796, 0.6564, 0.688, 0.7843, 0.688, 0.7643, 0.661, 0.7388, 0.6796, 0.7843, 0.688, 0.2802, 0.5224, 0.2519, 0.5428, 0.2868, 0.5429, 0.2464, 0.661, 0.2366, 0.6309, 0.2305, 0.6309, 0.2292, 0.688, 0.2719, 0.6796, 0.2464, 0.661, 0.2292, 0.688, 0.3035, 0.6796, 0.2719, 0.6796, 0.2292, 0.688, 0.3474, 0.688, 0.3291, 0.661, 0.3035, 0.6796, 0.3474, 0.688, 0.2628, 0.5097, 0.2519, 0.5428, 0.2802, 0.5224, 0.2413, 0.5096, 0.2519, 0.5428, 0.2628, 0.5097, 0.2238, 0.5222, 0.2519, 0.5428, 0.2413, 0.5096, 0.2171, 0.5427, 0.2519, 0.5428, 0.2238, 0.5222, 0.2237, 0.5631, 0.2519, 0.5428, 0.2171, 0.5427, 0.2411, 0.5758, 0.2519, 0.5428, 0.2237, 0.5631, 0.2626, 0.5759, 0.2519, 0.5428, 0.2411, 0.5758, 0.28, 0.5633, 0.2519, 0.5428, 0.2626, 0.5759, 0.2868, 0.5429, 0.2519, 0.5428, 0.28, 0.5633, 0.2376, 0.4983, 0.2413, 0.5096, 0.2628, 0.5097, 0.2665, 0.4983, 0.2141, 0.5702, 0.2237, 0.5631, 0.2171, 0.5427, 0.2052, 0.5427, 0.2897, 0.5703, 0.28, 0.5633, 0.2626, 0.5759, 0.2663, 0.5872, 0.2665, 0.4983, 0.2628, 0.5097, 0.2802, 0.5224, 0.2898, 0.5154, 0.2052, 0.5427, 0.2171, 0.5427, 0.2238, 0.5222, 0.2142, 0.5152, 0.2663, 0.5872, 0.2626, 0.5759, 0.2411, 0.5758, 0.2374, 0.5872, 0.2898, 0.5154, 0.2802, 0.5224, 0.2868, 0.5429, 0.2987, 0.5428, 0.2142, 0.5152, 0.2238, 0.5222, 0.2413, 0.5096, 0.2376, 0.4983, 0.2374, 0.5872, 0.2411, 0.5758, 0.2237, 0.5631, 0.2141, 0.5702, 0.1177, 0.4971, 0.1177, 0.5429, 0.1606, 0.5429, 0.1606, 0.4971, 0.3119, 0.5863, 0.326, 0.5428, 0.2519, 0.5428, 0.1177, 0.5429, 0.1177, 0.5887, 0.1606, 0.5887, 0.1606, 0.5429, 0.1177, 0.5887, 0.1177, 0.6345, 0.1606, 0.6345, 0.1606, 0.5887, 0.1177, 0.6345, 0.1177, 0.6802, 0.1606, 0.6802, 0.1606, 0.6345, 0.1177, 0.6802, 0.1177, 0.726, 0.1606, 0.726, 0.1606, 0.6802, 0.1606, 0.6345, 0.1606, 0.5887, 0.1177, 0.5887, 0.1177, 0.6345, 0.1606, 0.726, 0.1606, 0.6802, 0.1177, 0.6802, 0.1177, 0.726, 0.1606, 0.5887, 0.1606, 0.5429, 0.1177, 0.5429, 0.1177, 0.5887, 0.1606, 0.6802, 0.1606, 0.6345, 0.1177, 0.6345, 0.1177, 0.6802, 0.1606, 0.5429, 0.1606, 0.4971, 0.1177, 0.4971, 0.1177, 0.5429, 0.2748, 0.4723, 0.2291, 0.4723, 0.2519, 0.5428, 0.2987, 0.5428, 0.2868, 0.5429, 0.28, 0.5633, 0.2897, 0.5703, 0.192, 0.5863, 0.2291, 0.6132, 0.2519, 0.5428, 0.2291, 0.4723, 0.192, 0.4992, 0.2519, 0.5428, 0.326, 0.5428, 0.3119, 0.4992, 0.2519, 0.5428, 0.2291, 0.6132, 0.2748, 0.6132, 0.2519, 0.5428, 0.192, 0.4992, 0.1779, 0.5428, 0.2519, 0.5428, 0.3119, 0.4992, 0.2748, 0.4723, 0.2519, 0.5428, 0.2748, 0.6132, 0.3119, 0.5863, 0.2519, 0.5428, 0.1779, 0.5428, 0.192, 0.5863, 0.2519, 0.5428, 0.1779, 0.5428, 0.192, 0.5863, 0.2146, 0.5699, 0.2058, 0.5428, 0.2748, 0.6132, 0.3119, 0.5863, 0.2893, 0.5699, 0.2662, 0.5867, 0.3119, 0.4992, 0.2748, 0.4723, 0.2662, 0.4988, 0.2893, 0.5156, 0.192, 0.4992, 0.1779, 0.5428, 0.2058, 0.5428, 0.2146, 0.5156, 0.2291, 0.6132, 0.2748, 0.6132, 0.2662, 0.5867, 0.2377, 0.5867, 0.326, 0.5428, 0.3119, 0.4992, 0.2893, 0.5156, 0.2981, 0.5428, 0.2291, 0.4723, 0.192, 0.4992, 0.2146, 0.5156, 0.2377, 0.4988, 0.192, 0.5863, 0.2291, 0.6132, 0.2377, 0.5867, 0.2146, 0.5699, 0.3119, 0.5863, 0.326, 0.5428, 0.2981, 0.5428, 0.2893, 0.5699, 0.2748, 0.4723, 0.2291, 0.4723, 0.2377, 0.4988, 0.2662, 0.4988, 0.9495, 0.9334, 0.9444, 0.9302, 0.9178, 0.9391, 0.9196, 0.9434, 0.858, 0.9334, 0.8632, 0.9302, 0.8426, 0.9111, 0.8349, 0.9119, 0.9196, 0.9434, 0.9178, 0.9391, 0.8898, 0.9391, 0.888, 0.9434, 0.9727, 0.9119, 0.965, 0.9111, 0.9444, 0.9302, 0.9495, 0.9334, 0.888, 0.9434, 0.8898, 0.9391, 0.8632, 0.9302, 0.858, 0.9334, 0.9495, 0.9334, 0.9444, 0.9302, 0.9178, 0.9391, 0.9196, 0.9434, 0.858, 0.9334, 0.8632, 0.9302, 0.8426, 0.9111, 0.8349, 0.9119, 0.9196, 0.9434, 0.9178, 0.9391, 0.8898, 0.9391, 0.888, 0.9434, 0.9727, 0.9119, 0.965, 0.9111, 0.9444, 0.9302, 0.9495, 0.9334, 0.888, 0.9434, 0.8898, 0.9391, 0.8632, 0.9302, 0.858, 0.9334, 0.9936, 0.8843, 0.9936, 0.8681, 0.9642, 0.8681, 0.9642, 0.8857, 0.8265, 0.8519, 0.8237, 0.782, 0.5864, 0.782, 0.5836, 0.8519, 0.05271, 0.9533, 0.07034, 0.9533, 0.061, 0.9387, 0.6702, 0.8519, 0.6673, 0.782, 0.5865, 0.782, 0.5875, 0.8519, 0.3039, 0.9387, 0.2796, 0.9533, 0.3193, 0.9533, 0.5815, 0.9566, 0.8189, 0.9566, 0.8189, 0.8758, 0.5815, 0.8758, 0.6663, 0.8519, 0.6673, 0.782, 0.5865, 0.782, 0.5836, 0.8519, 0.9936, 0.6702, 0.9936, 0.6671, 0.9642, 0.6671, 0.9642, 0.6702, 0.9936, 0.7179, 0.9642, 0.7179, 0.9642, 0.7226, 0.9936, 0.7226, 0.9936, 0.7083, 0.9645, 0.7083, 0.9642, 0.7179, 0.9936, 0.7179, 0.9936, 0.6988, 0.9646, 0.6988, 0.9645, 0.7083, 0.9936, 0.7083, 0.9936, 0.6893, 0.9646, 0.6893, 0.9646, 0.6988, 0.9936, 0.6988, 0.9936, 0.6797, 0.9645, 0.6797, 0.9646, 0.6893, 0.9936, 0.6893, 0.9936, 0.6702, 0.9642, 0.6702, 0.9645, 0.6797, 0.9936, 0.6797, 0.9936, 0.8185, 0.9936, 0.817, 0.9642, 0.817, 0.9642, 0.8185, 0.9936, 0.8662, 0.9642, 0.8662, 0.9642, 0.8681, 0.9936, 0.8681, 0.9936, 0.8567, 0.9648, 0.8567, 0.9642, 0.8662, 0.9936, 0.8662, 0.9936, 0.8471, 0.9652, 0.8471, 0.9648, 0.8567, 0.9936, 0.8567, 0.9936, 0.8376, 0.9652, 0.8376, 0.9652, 0.8471, 0.9936, 0.8471, 0.9936, 0.828, 0.9648, 0.828, 0.9652, 0.8376, 0.9936, 0.8376, 0.9936, 0.8185, 0.9642, 0.8185, 0.9648, 0.828, 0.9936, 0.828, 0.3193, 0.856, 0.3039, 0.856, 0.3039, 0.9387, 0.3193, 0.9533, 0.2802, 0.5224, 0.2519, 0.5428, 0.2868, 0.5429, 0.2628, 0.5097, 0.2519, 0.5428, 0.2802, 0.5224, 0.2413, 0.5096, 0.2519, 0.5428, 0.2628, 0.5097, 0.2238, 0.5222, 0.2519, 0.5428, 0.2413, 0.5096, 0.2171, 0.5427, 0.2519, 0.5428, 0.2238, 0.5222, 0.2237, 0.5631, 0.2519, 0.5428, 0.2171, 0.5427, 0.2411, 0.5758, 0.2519, 0.5428, 0.2237, 0.5631, 0.2626, 0.5759, 0.2519, 0.5428, 0.2411, 0.5758, 0.28, 0.5633, 0.2519, 0.5428, 0.2626, 0.5759, 0.2868, 0.5429, 0.2519, 0.5428, 0.28, 0.5633, 0.2376, 0.4983, 0.2413, 0.5096, 0.2628, 0.5097, 0.2665, 0.4983, 0.2141, 0.5702, 0.2237, 0.5631, 0.2171, 0.5427, 0.2052, 0.5427, 0.2897, 0.5703, 0.28, 0.5633, 0.2626, 0.5759, 0.2663, 0.5872, 0.2665, 0.4983, 0.2628, 0.5097, 0.2802, 0.5224, 0.2898, 0.5154, 0.2052, 0.5427, 0.2171, 0.5427, 0.2238, 0.5222, 0.2142, 0.5152, 0.2663, 0.5872, 0.2626, 0.5759, 0.2411, 0.5758, 0.2374, 0.5872, 0.2898, 0.5154, 0.2802, 0.5224, 0.2868, 0.5429, 0.2987, 0.5428, 0.2142, 0.5152, 0.2238, 0.5222, 0.2413, 0.5096, 0.2376, 0.4983, 0.2374, 0.5872, 0.2411, 0.5758, 0.2237, 0.5631, 0.2141, 0.5702, 0.1177, 0.4971, 0.1177, 0.5429, 0.1606, 0.5429, 0.1606, 0.4971, 0.3119, 0.5863, 0.326, 0.5428, 0.2519, 0.5428, 0.1177, 0.5429, 0.1177, 0.5887, 0.1606, 0.5887, 0.1606, 0.5429, 0.1177, 0.5887, 0.1177, 0.6345, 0.1606, 0.6345, 0.1606, 0.5887, 0.1177, 0.6345, 0.1177, 0.6802, 0.1606, 0.6802, 0.1606, 0.6345, 0.1177, 0.6802, 0.1177, 0.726, 0.1606, 0.726, 0.1606, 0.6802, 0.1606, 0.6345, 0.1606, 0.5887, 0.1177, 0.5887, 0.1177, 0.6345, 0.1606, 0.726, 0.1606, 0.6802, 0.1177, 0.6802, 0.1177, 0.726, 0.1606, 0.5887, 0.1606, 0.5429, 0.1177, 0.5429, 0.1177, 0.5887, 0.1606, 0.6802, 0.1606, 0.6345, 0.1177, 0.6345, 0.1177, 0.6802, 0.1606, 0.5429, 0.1606, 0.4971, 0.1177, 0.4971, 0.1177, 0.5429, 0.2748, 0.4723, 0.2291, 0.4723, 0.2519, 0.5428, 0.2987, 0.5428, 0.2868, 0.5429, 0.28, 0.5633, 0.2897, 0.5703, 0.192, 0.5863, 0.2291, 0.6132, 0.2519, 0.5428, 0.2291, 0.4723, 0.192, 0.4992, 0.2519, 0.5428, 0.326, 0.5428, 0.3119, 0.4992, 0.2519, 0.5428, 0.2291, 0.6132, 0.2748, 0.6132, 0.2519, 0.5428, 0.192, 0.4992, 0.1779, 0.5428, 0.2519, 0.5428, 0.3119, 0.4992, 0.2748, 0.4723, 0.2519, 0.5428, 0.2748, 0.6132, 0.3119, 0.5863, 0.2519, 0.5428, 0.1779, 0.5428, 0.192, 0.5863, 0.2519, 0.5428, 0.1779, 0.5428, 0.192, 0.5863, 0.2146, 0.5699, 0.2058, 0.5428, 0.2748, 0.6132, 0.3119, 0.5863, 0.2893, 0.5699, 0.2662, 0.5867, 0.3119, 0.4992, 0.2748, 0.4723, 0.2662, 0.4988, 0.2893, 0.5156, 0.192, 0.4992, 0.1779, 0.5428, 0.2058, 0.5428, 0.2146, 0.5156, 0.2291, 0.6132, 0.2748, 0.6132, 0.2662, 0.5867, 0.2377, 0.5867, 0.326, 0.5428, 0.3119, 0.4992, 0.2893, 0.5156, 0.2981, 0.5428, 0.2291, 0.4723, 0.192, 0.4992, 0.2146, 0.5156, 0.2377, 0.4988, 0.192, 0.5863, 0.2291, 0.6132, 0.2377, 0.5867, 0.2146, 0.5699, 0.3119, 0.5863, 0.326, 0.5428, 0.2981, 0.5428, 0.2893, 0.5699, 0.2748, 0.4723, 0.2291, 0.4723, 0.2377, 0.4988, 0.2662, 0.4988, 0.9612, 0.948, 0.9612, 0.9789, 0.9493, 0.9692, 0.9673, 0.9516, 0.9673, 0.9604, 0.9581, 0.9691, 0.9575, 0.9608, 0.9548, 0.9573, 0.957, 0.947, 0.957, 0.9846, 0.9548, 0.9736, 0.9673, 0.9604, 0.9547, 0.9604, 0.9547, 0.9516, 0.9673, 0.9516, 0.9667, 0.9469, 0.9667, 0.9598, 0.9557, 0.9623, 0.9612, 0.948, 0.9541, 0.9469, 0.9589, 0.9528, 0.9589, 0.9819, 0.9541, 0.9873, 0.9857, 0.9469, 0.9608, 0.9576, 0.9541, 0.9469, 0.9857, 0.976, 0.9541, 0.976, 0.9541, 0.9469, 0.9857, 0.9469, 0.1008, 0.8693, 0.1655, 0.8618, 0.1655, 0.9116, 0.1008, 0.9157, 0.9707, 0.961, 0.9582, 0.9596, 0.9589, 0.9528, 0.9719, 0.9528, 0.9794, 0.9575, 0.9668, 0.9574, 0.9667, 0.9469, 0.9794, 0.9469, 0.9673, 0.9516, 0.9738, 0.9455, 0.9738, 0.9618, 0.9673, 0.9642, 0.9541, 0.9469, 0.9563, 0.9573, 0.9563, 0.9708, 0.9541, 0.976, 0.984, 0.947, 0.9809, 0.9539, 0.957, 0.947, 0.9794, 0.9469, 0.9809, 0.9539, 0.9493, 0.9539])
me_cube_001.materials.append(mat_metal)
me_cube_001.materials.append(mat_borracha)
me_cube_001.use_remesh_preserve_volume = False
me_cube_001.use_remesh_preserve_attributes = False
me_cube_001.use_mirror_vertex_groups = False
me_cube_001.update()

# ---- objects
ob_hemi = bpy.data.objects.new('Hemi', light_hemi)
ob_cube_003 = bpy.data.objects.new('Cube.003', me_cube_001)

# ---- transforms, parenting, visibility, modifiers, constraints
ob_hemi.location = (-24.17, -22.41, -10.03)
ob_hemi.lineart.crease_threshold = 0.0
ob_cube_003.location = (-0.7242, 0.05688, 0.0)
ob_cube_003.scale = (1.093, 0.7537, 0.7537)
ob_cube_003.lineart.crease_threshold = 0.0

# ---- collection membership
col_collection_1.objects.link(ob_hemi)
col_collection_1.objects.link(ob_cube_003)

# ---- scene / render settings (as saved in the file)
scene.frame_start = 1; scene.frame_end = 250; scene.frame_set(0)
scene.render.engine = 'BLENDER_EEVEE_NEXT'
scene.render.resolution_percentage = 50
scene.render.dither_intensity = 0.0
scene.cycles.use_denoising = False
scene.cycles.samples = 128
scene.cycles.sampling_pattern = 'TABULATED_SOBOL'
scene.cycles.use_adaptive_sampling = False
scene.cycles.use_light_tree = False
scene.cycles.blur_glossy = 0.0
scene.cycles.sample_clamp_indirect = 0.0
scene.view_settings.view_transform = 'Standard'
bpy.context.view_layer.update()

# ---- added for rendering (the .blend has no active camera): camera
cam_auto = bpy.data.cameras.new('AutoCamera')
cam_auto.lens = 50.0
cam_auto.sensor_width = 36.0
cam_auto.clip_end = 1000.0
ob_auto_camera = bpy.data.objects.new('AutoCamera', cam_auto)
scene.collection.objects.link(ob_auto_camera)
ob_auto_camera.location = (13.9241, -16.4538, 14.7081)
ob_auto_camera.rotation_euler = (1.09748, -7.21219e-08, 0.694738)
scene.camera = ob_auto_camera
bpy.context.view_layer.update()

